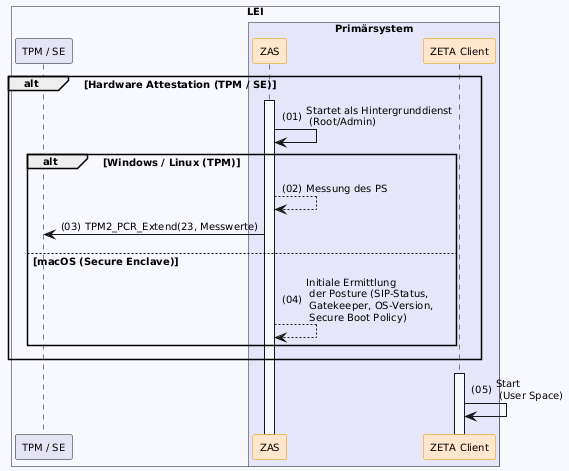

The diagram above was rendered by PlantUML. Its source (embedded in the PNG):
@startuml "client-start"
autonumber "(00)"
skinparam defaultFontSize 10
skinparam defaultFontName Helvetica
skinparam DefaultMonospacedFontName Courier
skinparam lengthAdjust none
skinparam sequenceReferenceBackgroundColor White
skinparam SequenceReferenceFontSize 12
skinparam sequenceMessageAlign left
hide stereotype

' Box colors
!define ZETA_GUARD_COLOR #FFF3E5
!define LEI_COLOR #GhostWhite
!define LEI_COMPONENT_COLOR #E4E4F4
!define PRIMAERSYSTEM_COLOR #Lavender
!define PROVIDER_COLOR #EDFDEC

' Participant colors
<style>
sequenceDiagram {
  participant {
    .zeta {
      BackgroundColor #FFE6CC
      LineColor #D79B00
    }
    .provider {
      BackgroundColor #D5E8D4
      LineColor #82B366
    }
  }
  lifeline {
    BackgroundColor White
    LineColor Black
  }
}
</style>

' title Client Start & Initialisierung

!pragma teoz true

box "LEI" LEI_COLOR
  participant "TPM / SE" as TPM LEI_COMPONENT_COLOR
  box "Primärsystem" PRIMAERSYSTEM_COLOR
    participant ZAS as "ZAS" <<zeta>>
    participant Client as "ZETA Client" <<zeta>>
  end box
end box

alt Hardware Attestation (TPM / SE)
    ZAS++
    ZAS -> ZAS: Startet als Hintergrunddienst\n (Root/Admin)
    
    alt Windows / Linux (TPM)
        ZAS --> ZAS: Messung des PS
        ZAS -> TPM: TPM2_PCR_Extend(23, Messwerte)
    else macOS (Secure Enclave)
        ZAS --> ZAS: Initiale Ermittlung\n der Posture (SIP-Status,\n Gatekeeper, OS-Version,\n Secure Boot Policy)
    end
end
Client++
Client -> Client: Start \n (User Space)

@enduml